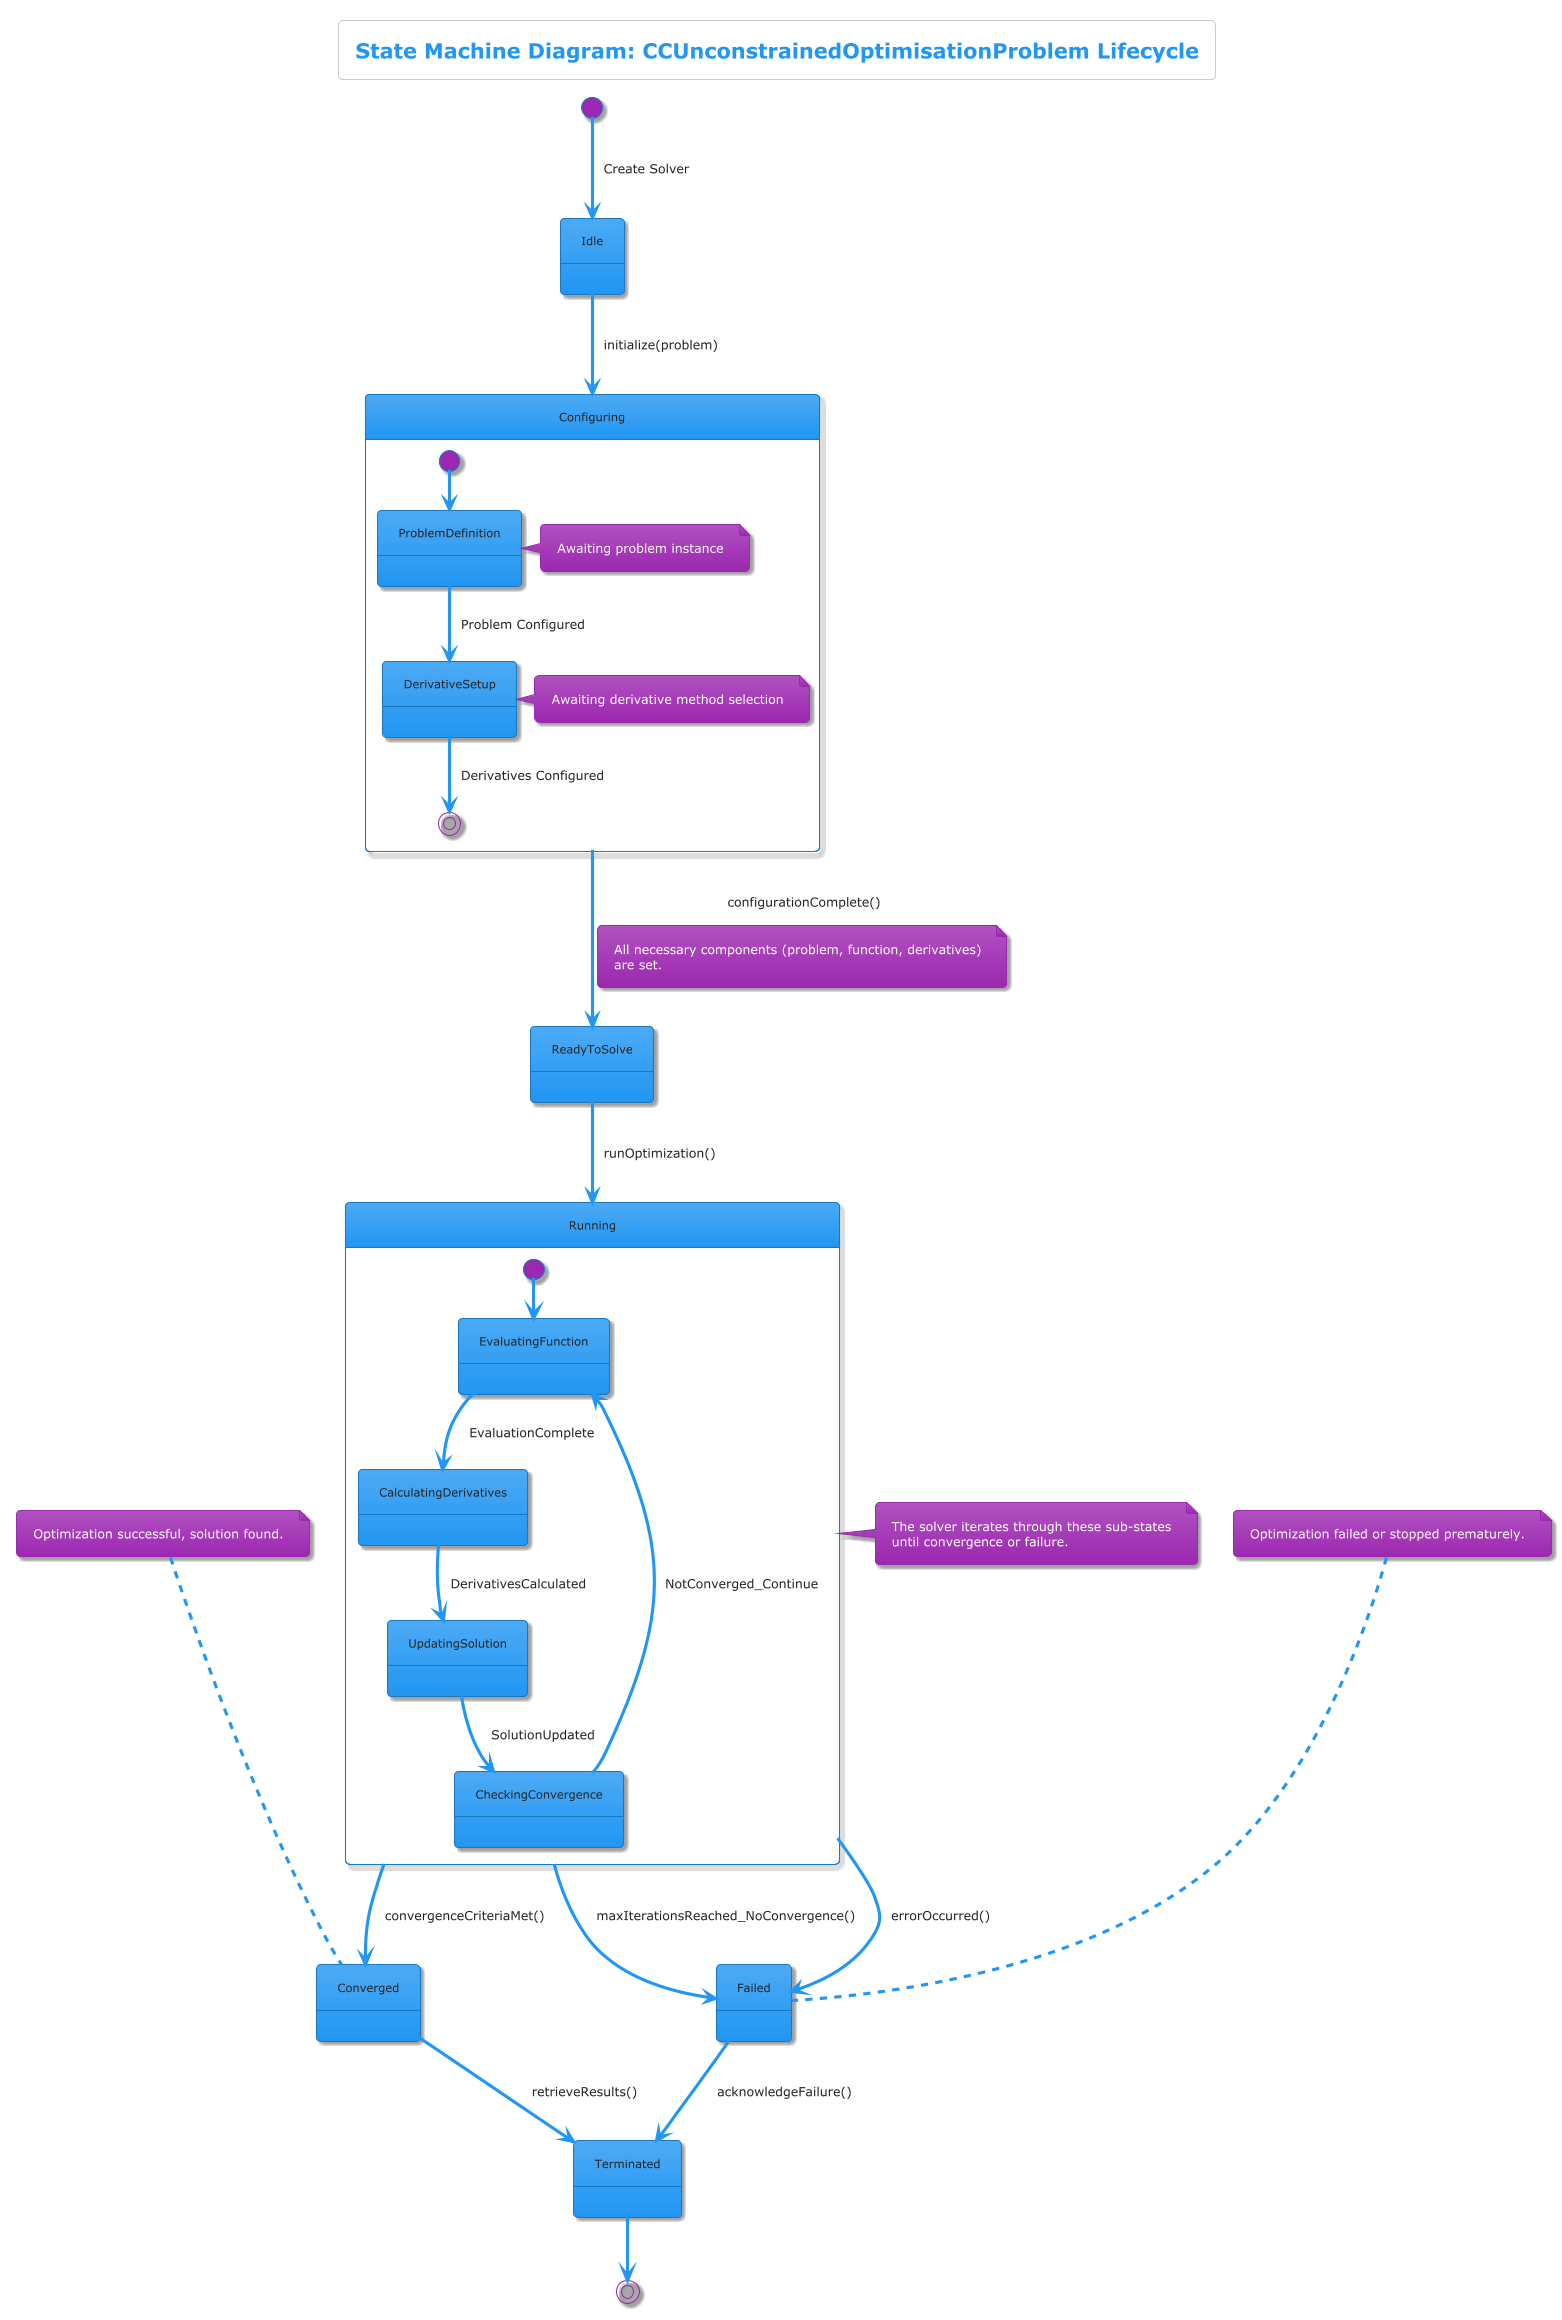

The diagram above was rendered by PlantUML. Its source (embedded in the PNG):
@startuml
!theme materia
title State Machine Diagram: CCUnconstrainedOptimisationProblem Lifecycle

state Idle
state Configuring {
    [*] --> ProblemDefinition
    ProblemDefinition --> DerivativeSetup : Problem Configured
    DerivativeSetup --> [*] : Derivatives Configured
    note right of ProblemDefinition: Awaiting problem instance
    note right of DerivativeSetup: Awaiting derivative method selection
}
state ReadyToSolve
state Running {
    [*] --> EvaluatingFunction
    EvaluatingFunction --> CalculatingDerivatives : EvaluationComplete
    CalculatingDerivatives --> UpdatingSolution : DerivativesCalculated
    UpdatingSolution --> CheckingConvergence : SolutionUpdated
    CheckingConvergence --> EvaluatingFunction : NotConverged_Continue
}
state Converged
state Failed
state Terminated

[*] --> Idle : Create Solver
Idle --> Configuring : initialize(problem)
Configuring --> ReadyToSolve : configurationComplete()
note on link
  All necessary components (problem, function, derivatives)
  are set.
end note

ReadyToSolve --> Running : runOptimization()
Running -down-> Converged : convergenceCriteriaMet()
Running -down-> Failed : errorOccurred()
Running -down-> Failed : maxIterationsReached_NoConvergence()

Converged --> Terminated : retrieveResults()
Failed --> Terminated : acknowledgeFailure()
Terminated --> [*]

note right of Running
  The solver iterates through these sub-states
  until convergence or failure.
end note
note top of Converged
  Optimization successful, solution found.
end note
note top of Failed
  Optimization failed or stopped prematurely.
end note

@enduml